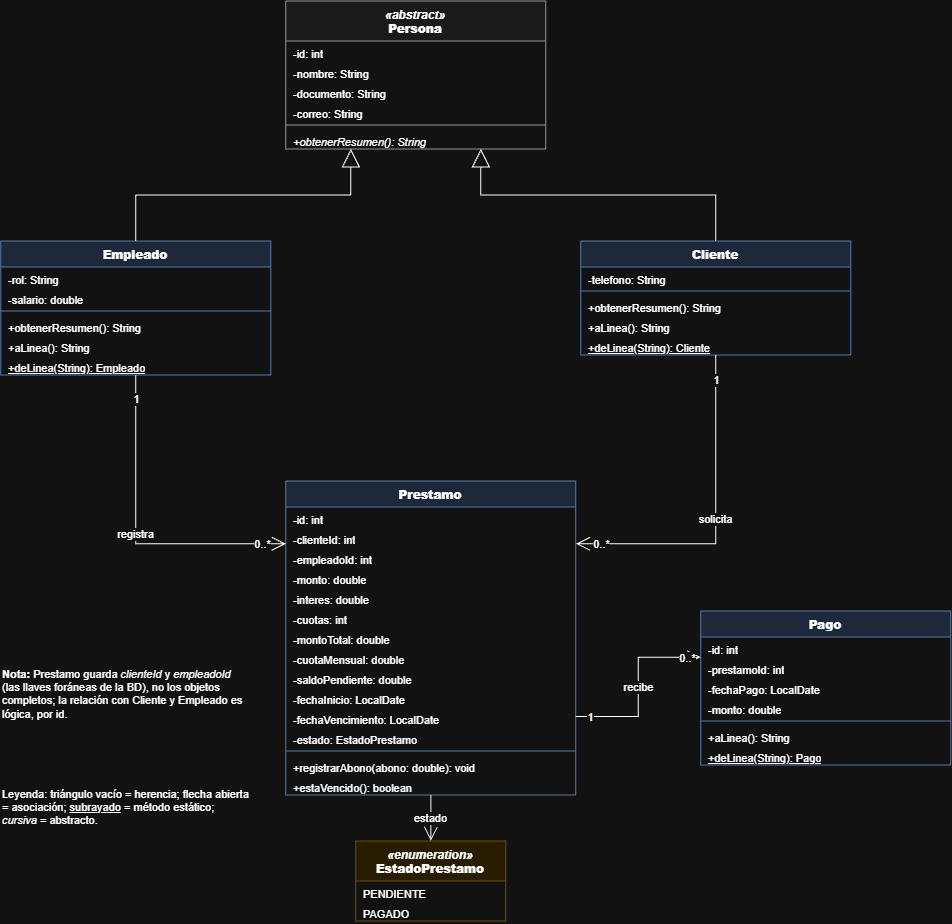

The diagram above was exported from draw.io. Its source (the exported page's mxGraphModel, read from the mxfile embedded in the PNG):
<mxGraphModel dx="1755" dy="1022" grid="1" gridSize="10" guides="1" tooltips="1" connect="1" arrows="1" fold="1" page="1" pageScale="1" pageWidth="1400" pageHeight="1000" math="0" shadow="0">
  <root>
    <mxCell id="0" />
    <mxCell id="1" parent="0" />
    <mxCell id="pg1-cls2" parent="1" style="swimlane;fontStyle=1;align=center;verticalAlign=top;childLayout=stackLayout;horizontal=1;startSize=40;horizontalStack=0;resizeParent=1;resizeParentMax=0;resizeLast=0;collapsible=0;marginBottom=0;html=1;whiteSpace=wrap;fillColor=#f5f5f5;strokeColor=#666666;swimlaneFillColor=#ffffff;" value="&lt;i&gt;«abstract»&lt;/i&gt;&lt;br&gt;&lt;b&gt;Persona&lt;/b&gt;" vertex="1">
      <mxGeometry height="148" width="260" x="325" y="40" as="geometry" />
    </mxCell>
    <mxCell id="pg1-m3" parent="pg1-cls2" style="text;strokeColor=none;fillColor=none;align=left;verticalAlign=top;spacingLeft=6;spacingRight=4;overflow=hidden;rotatable=0;points=[[0,0.5],[1,0.5]];portConstraint=eastwest;whiteSpace=wrap;html=1;fontSize=11;" value="-id: int" vertex="1">
      <mxGeometry height="20" width="260" y="40" as="geometry" />
    </mxCell>
    <mxCell id="pg1-m4" parent="pg1-cls2" style="text;strokeColor=none;fillColor=none;align=left;verticalAlign=top;spacingLeft=6;spacingRight=4;overflow=hidden;rotatable=0;points=[[0,0.5],[1,0.5]];portConstraint=eastwest;whiteSpace=wrap;html=1;fontSize=11;" value="-nombre: String" vertex="1">
      <mxGeometry height="20" width="260" y="60" as="geometry" />
    </mxCell>
    <mxCell id="pg1-m5" parent="pg1-cls2" style="text;strokeColor=none;fillColor=none;align=left;verticalAlign=top;spacingLeft=6;spacingRight=4;overflow=hidden;rotatable=0;points=[[0,0.5],[1,0.5]];portConstraint=eastwest;whiteSpace=wrap;html=1;fontSize=11;" value="-documento: String" vertex="1">
      <mxGeometry height="20" width="260" y="80" as="geometry" />
    </mxCell>
    <mxCell id="pg1-m6" parent="pg1-cls2" style="text;strokeColor=none;fillColor=none;align=left;verticalAlign=top;spacingLeft=6;spacingRight=4;overflow=hidden;rotatable=0;points=[[0,0.5],[1,0.5]];portConstraint=eastwest;whiteSpace=wrap;html=1;fontSize=11;" value="-correo: String" vertex="1">
      <mxGeometry height="20" width="260" y="100" as="geometry" />
    </mxCell>
    <mxCell id="pg1-sep7" parent="pg1-cls2" style="line;strokeWidth=1;fillColor=none;align=left;verticalAlign=middle;spacingTop=-1;spacingLeft=3;spacingRight=3;rotatable=0;labelPosition=right;points=[];portConstraint=eastwest;strokeColor=inherit;" value="" vertex="1">
      <mxGeometry height="8" width="260" y="120" as="geometry" />
    </mxCell>
    <mxCell id="pg1-m8" parent="pg1-cls2" style="text;strokeColor=none;fillColor=none;align=left;verticalAlign=top;spacingLeft=6;spacingRight=4;overflow=hidden;rotatable=0;points=[[0,0.5],[1,0.5]];portConstraint=eastwest;whiteSpace=wrap;html=1;fontSize=11;" value="&lt;i&gt;+obtenerResumen(): String&lt;/i&gt;" vertex="1">
      <mxGeometry height="20" width="260" y="128" as="geometry" />
    </mxCell>
    <mxCell id="pg1-cls9" parent="1" style="swimlane;fontStyle=1;align=center;verticalAlign=top;childLayout=stackLayout;horizontal=1;startSize=26;horizontalStack=0;resizeParent=1;resizeParentMax=0;resizeLast=0;collapsible=0;marginBottom=0;html=1;whiteSpace=wrap;fillColor=#dae8fc;strokeColor=#6c8ebf;swimlaneFillColor=#ffffff;" value="&lt;b&gt;Empleado&lt;/b&gt;" vertex="1">
      <mxGeometry height="134" width="270" x="40" y="280" as="geometry" />
    </mxCell>
    <mxCell id="pg1-m10" parent="pg1-cls9" style="text;strokeColor=none;fillColor=none;align=left;verticalAlign=top;spacingLeft=6;spacingRight=4;overflow=hidden;rotatable=0;points=[[0,0.5],[1,0.5]];portConstraint=eastwest;whiteSpace=wrap;html=1;fontSize=11;" value="-rol: String" vertex="1">
      <mxGeometry height="20" width="270" y="26" as="geometry" />
    </mxCell>
    <mxCell id="pg1-m11" parent="pg1-cls9" style="text;strokeColor=none;fillColor=none;align=left;verticalAlign=top;spacingLeft=6;spacingRight=4;overflow=hidden;rotatable=0;points=[[0,0.5],[1,0.5]];portConstraint=eastwest;whiteSpace=wrap;html=1;fontSize=11;" value="-salario: double" vertex="1">
      <mxGeometry height="20" width="270" y="46" as="geometry" />
    </mxCell>
    <mxCell id="pg1-sep12" parent="pg1-cls9" style="line;strokeWidth=1;fillColor=none;align=left;verticalAlign=middle;spacingTop=-1;spacingLeft=3;spacingRight=3;rotatable=0;labelPosition=right;points=[];portConstraint=eastwest;strokeColor=inherit;" value="" vertex="1">
      <mxGeometry height="8" width="270" y="66" as="geometry" />
    </mxCell>
    <mxCell id="pg1-m13" parent="pg1-cls9" style="text;strokeColor=none;fillColor=none;align=left;verticalAlign=top;spacingLeft=6;spacingRight=4;overflow=hidden;rotatable=0;points=[[0,0.5],[1,0.5]];portConstraint=eastwest;whiteSpace=wrap;html=1;fontSize=11;" value="+obtenerResumen(): String" vertex="1">
      <mxGeometry height="20" width="270" y="74" as="geometry" />
    </mxCell>
    <mxCell id="pg1-m14" parent="pg1-cls9" style="text;strokeColor=none;fillColor=none;align=left;verticalAlign=top;spacingLeft=6;spacingRight=4;overflow=hidden;rotatable=0;points=[[0,0.5],[1,0.5]];portConstraint=eastwest;whiteSpace=wrap;html=1;fontSize=11;" value="+aLinea(): String" vertex="1">
      <mxGeometry height="20" width="270" y="94" as="geometry" />
    </mxCell>
    <mxCell id="pg1-m15" parent="pg1-cls9" style="text;strokeColor=none;fillColor=none;align=left;verticalAlign=top;spacingLeft=6;spacingRight=4;overflow=hidden;rotatable=0;points=[[0,0.5],[1,0.5]];portConstraint=eastwest;whiteSpace=wrap;html=1;fontSize=11;" value="&lt;u&gt;+deLinea(String): Empleado&lt;/u&gt;" vertex="1">
      <mxGeometry height="20" width="270" y="114" as="geometry" />
    </mxCell>
    <mxCell id="pg1-cls16" parent="1" style="swimlane;fontStyle=1;align=center;verticalAlign=top;childLayout=stackLayout;horizontal=1;startSize=26;horizontalStack=0;resizeParent=1;resizeParentMax=0;resizeLast=0;collapsible=0;marginBottom=0;html=1;whiteSpace=wrap;fillColor=#dae8fc;strokeColor=#6c8ebf;swimlaneFillColor=#ffffff;" value="&lt;b&gt;Cliente&lt;/b&gt;" vertex="1">
      <mxGeometry height="114" width="270" x="620" y="280" as="geometry" />
    </mxCell>
    <mxCell id="pg1-m17" parent="pg1-cls16" style="text;strokeColor=none;fillColor=none;align=left;verticalAlign=top;spacingLeft=6;spacingRight=4;overflow=hidden;rotatable=0;points=[[0,0.5],[1,0.5]];portConstraint=eastwest;whiteSpace=wrap;html=1;fontSize=11;" value="-telefono: String" vertex="1">
      <mxGeometry height="20" width="270" y="26" as="geometry" />
    </mxCell>
    <mxCell id="pg1-sep18" parent="pg1-cls16" style="line;strokeWidth=1;fillColor=none;align=left;verticalAlign=middle;spacingTop=-1;spacingLeft=3;spacingRight=3;rotatable=0;labelPosition=right;points=[];portConstraint=eastwest;strokeColor=inherit;" value="" vertex="1">
      <mxGeometry height="8" width="270" y="46" as="geometry" />
    </mxCell>
    <mxCell id="pg1-m19" parent="pg1-cls16" style="text;strokeColor=none;fillColor=none;align=left;verticalAlign=top;spacingLeft=6;spacingRight=4;overflow=hidden;rotatable=0;points=[[0,0.5],[1,0.5]];portConstraint=eastwest;whiteSpace=wrap;html=1;fontSize=11;" value="+obtenerResumen(): String" vertex="1">
      <mxGeometry height="20" width="270" y="54" as="geometry" />
    </mxCell>
    <mxCell id="pg1-m20" parent="pg1-cls16" style="text;strokeColor=none;fillColor=none;align=left;verticalAlign=top;spacingLeft=6;spacingRight=4;overflow=hidden;rotatable=0;points=[[0,0.5],[1,0.5]];portConstraint=eastwest;whiteSpace=wrap;html=1;fontSize=11;" value="+aLinea(): String" vertex="1">
      <mxGeometry height="20" width="270" y="74" as="geometry" />
    </mxCell>
    <mxCell id="pg1-m21" parent="pg1-cls16" style="text;strokeColor=none;fillColor=none;align=left;verticalAlign=top;spacingLeft=6;spacingRight=4;overflow=hidden;rotatable=0;points=[[0,0.5],[1,0.5]];portConstraint=eastwest;whiteSpace=wrap;html=1;fontSize=11;" value="&lt;u&gt;+deLinea(String): Cliente&lt;/u&gt;" vertex="1">
      <mxGeometry height="20" width="270" y="94" as="geometry" />
    </mxCell>
    <mxCell id="pg1-cls22" parent="1" style="swimlane;fontStyle=1;align=center;verticalAlign=top;childLayout=stackLayout;horizontal=1;startSize=26;horizontalStack=0;resizeParent=1;resizeParentMax=0;resizeLast=0;collapsible=0;marginBottom=0;html=1;whiteSpace=wrap;fillColor=#dae8fc;strokeColor=#6c8ebf;swimlaneFillColor=#ffffff;" value="&lt;b&gt;Prestamo&lt;/b&gt;" vertex="1">
      <mxGeometry height="314" width="290" x="325" y="520" as="geometry" />
    </mxCell>
    <mxCell id="pg1-m23" parent="pg1-cls22" style="text;strokeColor=none;fillColor=none;align=left;verticalAlign=top;spacingLeft=6;spacingRight=4;overflow=hidden;rotatable=0;points=[[0,0.5],[1,0.5]];portConstraint=eastwest;whiteSpace=wrap;html=1;fontSize=11;" value="-id: int" vertex="1">
      <mxGeometry height="20" width="290" y="26" as="geometry" />
    </mxCell>
    <mxCell id="pg1-m24" parent="pg1-cls22" style="text;strokeColor=none;fillColor=none;align=left;verticalAlign=top;spacingLeft=6;spacingRight=4;overflow=hidden;rotatable=0;points=[[0,0.5],[1,0.5]];portConstraint=eastwest;whiteSpace=wrap;html=1;fontSize=11;" value="-clienteId: int" vertex="1">
      <mxGeometry height="20" width="290" y="46" as="geometry" />
    </mxCell>
    <mxCell id="pg1-m25" parent="pg1-cls22" style="text;strokeColor=none;fillColor=none;align=left;verticalAlign=top;spacingLeft=6;spacingRight=4;overflow=hidden;rotatable=0;points=[[0,0.5],[1,0.5]];portConstraint=eastwest;whiteSpace=wrap;html=1;fontSize=11;" value="-empleadoId: int" vertex="1">
      <mxGeometry height="20" width="290" y="66" as="geometry" />
    </mxCell>
    <mxCell id="pg1-m26" parent="pg1-cls22" style="text;strokeColor=none;fillColor=none;align=left;verticalAlign=top;spacingLeft=6;spacingRight=4;overflow=hidden;rotatable=0;points=[[0,0.5],[1,0.5]];portConstraint=eastwest;whiteSpace=wrap;html=1;fontSize=11;" value="-monto: double" vertex="1">
      <mxGeometry height="20" width="290" y="86" as="geometry" />
    </mxCell>
    <mxCell id="pg1-m27" parent="pg1-cls22" style="text;strokeColor=none;fillColor=none;align=left;verticalAlign=top;spacingLeft=6;spacingRight=4;overflow=hidden;rotatable=0;points=[[0,0.5],[1,0.5]];portConstraint=eastwest;whiteSpace=wrap;html=1;fontSize=11;" value="-interes: double" vertex="1">
      <mxGeometry height="20" width="290" y="106" as="geometry" />
    </mxCell>
    <mxCell id="pg1-m28" parent="pg1-cls22" style="text;strokeColor=none;fillColor=none;align=left;verticalAlign=top;spacingLeft=6;spacingRight=4;overflow=hidden;rotatable=0;points=[[0,0.5],[1,0.5]];portConstraint=eastwest;whiteSpace=wrap;html=1;fontSize=11;" value="-cuotas: int" vertex="1">
      <mxGeometry height="20" width="290" y="126" as="geometry" />
    </mxCell>
    <mxCell id="pg1-m29" parent="pg1-cls22" style="text;strokeColor=none;fillColor=none;align=left;verticalAlign=top;spacingLeft=6;spacingRight=4;overflow=hidden;rotatable=0;points=[[0,0.5],[1,0.5]];portConstraint=eastwest;whiteSpace=wrap;html=1;fontSize=11;" value="-montoTotal: double" vertex="1">
      <mxGeometry height="20" width="290" y="146" as="geometry" />
    </mxCell>
    <mxCell id="pg1-m30" parent="pg1-cls22" style="text;strokeColor=none;fillColor=none;align=left;verticalAlign=top;spacingLeft=6;spacingRight=4;overflow=hidden;rotatable=0;points=[[0,0.5],[1,0.5]];portConstraint=eastwest;whiteSpace=wrap;html=1;fontSize=11;" value="-cuotaMensual: double" vertex="1">
      <mxGeometry height="20" width="290" y="166" as="geometry" />
    </mxCell>
    <mxCell id="pg1-m31" parent="pg1-cls22" style="text;strokeColor=none;fillColor=none;align=left;verticalAlign=top;spacingLeft=6;spacingRight=4;overflow=hidden;rotatable=0;points=[[0,0.5],[1,0.5]];portConstraint=eastwest;whiteSpace=wrap;html=1;fontSize=11;" value="-saldoPendiente: double" vertex="1">
      <mxGeometry height="20" width="290" y="186" as="geometry" />
    </mxCell>
    <mxCell id="pg1-m32" parent="pg1-cls22" style="text;strokeColor=none;fillColor=none;align=left;verticalAlign=top;spacingLeft=6;spacingRight=4;overflow=hidden;rotatable=0;points=[[0,0.5],[1,0.5]];portConstraint=eastwest;whiteSpace=wrap;html=1;fontSize=11;" value="-fechaInicio: LocalDate" vertex="1">
      <mxGeometry height="20" width="290" y="206" as="geometry" />
    </mxCell>
    <mxCell id="pg1-m33" parent="pg1-cls22" style="text;strokeColor=none;fillColor=none;align=left;verticalAlign=top;spacingLeft=6;spacingRight=4;overflow=hidden;rotatable=0;points=[[0,0.5],[1,0.5]];portConstraint=eastwest;whiteSpace=wrap;html=1;fontSize=11;" value="-fechaVencimiento: LocalDate" vertex="1">
      <mxGeometry height="20" width="290" y="226" as="geometry" />
    </mxCell>
    <mxCell id="pg1-m34" parent="pg1-cls22" style="text;strokeColor=none;fillColor=none;align=left;verticalAlign=top;spacingLeft=6;spacingRight=4;overflow=hidden;rotatable=0;points=[[0,0.5],[1,0.5]];portConstraint=eastwest;whiteSpace=wrap;html=1;fontSize=11;" value="-estado: EstadoPrestamo" vertex="1">
      <mxGeometry height="20" width="290" y="246" as="geometry" />
    </mxCell>
    <mxCell id="pg1-sep35" parent="pg1-cls22" style="line;strokeWidth=1;fillColor=none;align=left;verticalAlign=middle;spacingTop=-1;spacingLeft=3;spacingRight=3;rotatable=0;labelPosition=right;points=[];portConstraint=eastwest;strokeColor=inherit;" value="" vertex="1">
      <mxGeometry height="8" width="290" y="266" as="geometry" />
    </mxCell>
    <mxCell id="pg1-m36" parent="pg1-cls22" style="text;strokeColor=none;fillColor=none;align=left;verticalAlign=top;spacingLeft=6;spacingRight=4;overflow=hidden;rotatable=0;points=[[0,0.5],[1,0.5]];portConstraint=eastwest;whiteSpace=wrap;html=1;fontSize=11;" value="+registrarAbono(abono: double): void" vertex="1">
      <mxGeometry height="20" width="290" y="274" as="geometry" />
    </mxCell>
    <mxCell id="pg1-m37" parent="pg1-cls22" style="text;strokeColor=none;fillColor=none;align=left;verticalAlign=top;spacingLeft=6;spacingRight=4;overflow=hidden;rotatable=0;points=[[0,0.5],[1,0.5]];portConstraint=eastwest;whiteSpace=wrap;html=1;fontSize=11;" value="+estaVencido(): boolean" vertex="1">
      <mxGeometry height="20" width="290" y="294" as="geometry" />
    </mxCell>
    <mxCell id="pg1-cls38" parent="1" style="swimlane;fontStyle=1;align=center;verticalAlign=top;childLayout=stackLayout;horizontal=1;startSize=26;horizontalStack=0;resizeParent=1;resizeParentMax=0;resizeLast=0;collapsible=0;marginBottom=0;html=1;whiteSpace=wrap;fillColor=#dae8fc;strokeColor=#6c8ebf;swimlaneFillColor=#ffffff;" value="&lt;b&gt;Pago&lt;/b&gt;" vertex="1">
      <mxGeometry height="154" width="250" x="740" y="650" as="geometry" />
    </mxCell>
    <mxCell id="pg1-m39" parent="pg1-cls38" style="text;strokeColor=none;fillColor=none;align=left;verticalAlign=top;spacingLeft=6;spacingRight=4;overflow=hidden;rotatable=0;points=[[0,0.5],[1,0.5]];portConstraint=eastwest;whiteSpace=wrap;html=1;fontSize=11;" value="-id: int" vertex="1">
      <mxGeometry height="20" width="250" y="26" as="geometry" />
    </mxCell>
    <mxCell id="pg1-m40" parent="pg1-cls38" style="text;strokeColor=none;fillColor=none;align=left;verticalAlign=top;spacingLeft=6;spacingRight=4;overflow=hidden;rotatable=0;points=[[0,0.5],[1,0.5]];portConstraint=eastwest;whiteSpace=wrap;html=1;fontSize=11;" value="-prestamoId: int" vertex="1">
      <mxGeometry height="20" width="250" y="46" as="geometry" />
    </mxCell>
    <mxCell id="pg1-m41" parent="pg1-cls38" style="text;strokeColor=none;fillColor=none;align=left;verticalAlign=top;spacingLeft=6;spacingRight=4;overflow=hidden;rotatable=0;points=[[0,0.5],[1,0.5]];portConstraint=eastwest;whiteSpace=wrap;html=1;fontSize=11;" value="-fechaPago: LocalDate" vertex="1">
      <mxGeometry height="20" width="250" y="66" as="geometry" />
    </mxCell>
    <mxCell id="pg1-m42" parent="pg1-cls38" style="text;strokeColor=none;fillColor=none;align=left;verticalAlign=top;spacingLeft=6;spacingRight=4;overflow=hidden;rotatable=0;points=[[0,0.5],[1,0.5]];portConstraint=eastwest;whiteSpace=wrap;html=1;fontSize=11;" value="-monto: double" vertex="1">
      <mxGeometry height="20" width="250" y="86" as="geometry" />
    </mxCell>
    <mxCell id="pg1-sep43" parent="pg1-cls38" style="line;strokeWidth=1;fillColor=none;align=left;verticalAlign=middle;spacingTop=-1;spacingLeft=3;spacingRight=3;rotatable=0;labelPosition=right;points=[];portConstraint=eastwest;strokeColor=inherit;" value="" vertex="1">
      <mxGeometry height="8" width="250" y="106" as="geometry" />
    </mxCell>
    <mxCell id="pg1-m44" parent="pg1-cls38" style="text;strokeColor=none;fillColor=none;align=left;verticalAlign=top;spacingLeft=6;spacingRight=4;overflow=hidden;rotatable=0;points=[[0,0.5],[1,0.5]];portConstraint=eastwest;whiteSpace=wrap;html=1;fontSize=11;" value="+aLinea(): String" vertex="1">
      <mxGeometry height="20" width="250" y="114" as="geometry" />
    </mxCell>
    <mxCell id="pg1-m45" parent="pg1-cls38" style="text;strokeColor=none;fillColor=none;align=left;verticalAlign=top;spacingLeft=6;spacingRight=4;overflow=hidden;rotatable=0;points=[[0,0.5],[1,0.5]];portConstraint=eastwest;whiteSpace=wrap;html=1;fontSize=11;" value="&lt;u&gt;+deLinea(String): Pago&lt;/u&gt;" vertex="1">
      <mxGeometry height="20" width="250" y="134" as="geometry" />
    </mxCell>
    <mxCell id="pg1-cls46" parent="1" style="swimlane;fontStyle=1;align=center;verticalAlign=top;childLayout=stackLayout;horizontal=1;startSize=40;horizontalStack=0;resizeParent=1;resizeParentMax=0;resizeLast=0;collapsible=0;marginBottom=0;html=1;whiteSpace=wrap;fillColor=#fff2cc;strokeColor=#d6b656;swimlaneFillColor=#ffffff;" value="&lt;i&gt;«enumeration»&lt;/i&gt;&lt;br&gt;&lt;b&gt;EstadoPrestamo&lt;/b&gt;" vertex="1">
      <mxGeometry height="80" width="150" x="395" y="880" as="geometry" />
    </mxCell>
    <mxCell id="pg1-m47" parent="pg1-cls46" style="text;strokeColor=none;fillColor=none;align=left;verticalAlign=top;spacingLeft=6;spacingRight=4;overflow=hidden;rotatable=0;points=[[0,0.5],[1,0.5]];portConstraint=eastwest;whiteSpace=wrap;html=1;fontSize=11;" value="PENDIENTE" vertex="1">
      <mxGeometry height="20" width="150" y="40" as="geometry" />
    </mxCell>
    <mxCell id="pg1-m48" parent="pg1-cls46" style="text;strokeColor=none;fillColor=none;align=left;verticalAlign=top;spacingLeft=6;spacingRight=4;overflow=hidden;rotatable=0;points=[[0,0.5],[1,0.5]];portConstraint=eastwest;whiteSpace=wrap;html=1;fontSize=11;" value="PAGADO" vertex="1">
      <mxGeometry height="20" width="150" y="60" as="geometry" />
    </mxCell>
    <mxCell id="pg1-e49" edge="1" parent="1" source="pg1-cls9" style="endArrow=block;endSize=16;endFill=0;html=1;rounded=0;edgeStyle=orthogonalEdgeStyle;labelBackgroundColor=#ffffff;fontSize=11;exitX=0.5;exitY=0;exitDx=0;exitDy=0;entryX=0.25;entryY=1;entryDx=0;entryDy=0;" target="pg1-cls2" value="">
      <mxGeometry relative="1" as="geometry" />
    </mxCell>
    <mxCell id="pg1-e50" edge="1" parent="1" source="pg1-cls16" style="endArrow=block;endSize=16;endFill=0;html=1;rounded=0;edgeStyle=orthogonalEdgeStyle;labelBackgroundColor=#ffffff;fontSize=11;exitX=0.5;exitY=0;exitDx=0;exitDy=0;entryX=0.75;entryY=1;entryDx=0;entryDy=0;" target="pg1-cls2" value="">
      <mxGeometry relative="1" as="geometry" />
    </mxCell>
    <mxCell id="pg1-e51" edge="1" parent="1" source="pg1-cls16" style="endArrow=open;endSize=12;html=1;rounded=0;edgeStyle=orthogonalEdgeStyle;labelBackgroundColor=#ffffff;fontSize=11;exitX=0.5;exitY=1;exitDx=0;exitDy=0;entryX=1;entryY=0.2;entryDx=0;entryDy=0;" target="pg1-cls22" value="solicita">
      <mxGeometry relative="1" as="geometry" />
    </mxCell>
    <mxCell id="pg1-e51_s" connectable="0" parent="pg1-e51" style="edgeLabel;html=1;align=center;verticalAlign=middle;resizable=0;points=[];fontSize=11;" value="1" vertex="1">
      <mxGeometry relative="1" x="-0.85" as="geometry">
        <mxPoint as="offset" />
      </mxGeometry>
    </mxCell>
    <mxCell id="pg1-e51_t" connectable="0" parent="pg1-e51" style="edgeLabel;html=1;align=center;verticalAlign=middle;resizable=0;points=[];fontSize=11;" value="0..*" vertex="1">
      <mxGeometry relative="1" x="0.85" as="geometry">
        <mxPoint as="offset" />
      </mxGeometry>
    </mxCell>
    <mxCell id="pg1-e52" edge="1" parent="1" source="pg1-cls9" style="endArrow=open;endSize=12;html=1;rounded=0;edgeStyle=orthogonalEdgeStyle;labelBackgroundColor=#ffffff;fontSize=11;exitX=0.5;exitY=1;exitDx=0;exitDy=0;entryX=0;entryY=0.2;entryDx=0;entryDy=0;" target="pg1-cls22" value="registra">
      <mxGeometry relative="1" as="geometry" />
    </mxCell>
    <mxCell id="pg1-e52_s" connectable="0" parent="pg1-e52" style="edgeLabel;html=1;align=center;verticalAlign=middle;resizable=0;points=[];fontSize=11;" value="1" vertex="1">
      <mxGeometry relative="1" x="-0.85" as="geometry">
        <mxPoint as="offset" />
      </mxGeometry>
    </mxCell>
    <mxCell id="pg1-e52_t" connectable="0" parent="pg1-e52" style="edgeLabel;html=1;align=center;verticalAlign=middle;resizable=0;points=[];fontSize=11;" value="0..*" vertex="1">
      <mxGeometry relative="1" x="0.85" as="geometry">
        <mxPoint as="offset" />
      </mxGeometry>
    </mxCell>
    <mxCell id="pg1-e53" edge="1" parent="1" source="pg1-cls22" style="endArrow=open;endSize=12;html=1;rounded=0;edgeStyle=orthogonalEdgeStyle;labelBackgroundColor=#ffffff;fontSize=11;exitX=1;exitY=0.75;exitDx=0;exitDy=0;entryX=0;entryY=0.3;entryDx=0;entryDy=0;" target="pg1-cls38" value="recibe">
      <mxGeometry relative="1" as="geometry" />
    </mxCell>
    <mxCell id="pg1-e53_s" connectable="0" parent="pg1-e53" style="edgeLabel;html=1;align=center;verticalAlign=middle;resizable=0;points=[];fontSize=11;" value="1" vertex="1">
      <mxGeometry relative="1" x="-0.85" as="geometry">
        <mxPoint as="offset" />
      </mxGeometry>
    </mxCell>
    <mxCell id="pg1-e53_t" connectable="0" parent="pg1-e53" style="edgeLabel;html=1;align=center;verticalAlign=middle;resizable=0;points=[];fontSize=11;" value="0..*" vertex="1">
      <mxGeometry relative="1" x="0.85" as="geometry">
        <mxPoint as="offset" />
      </mxGeometry>
    </mxCell>
    <mxCell id="pg1-e54" edge="1" parent="1" source="pg1-cls22" style="endArrow=open;endSize=12;html=1;rounded=0;edgeStyle=orthogonalEdgeStyle;labelBackgroundColor=#ffffff;fontSize=11;exitX=0.5;exitY=1;exitDx=0;exitDy=0;entryX=0.5;entryY=0;entryDx=0;entryDy=0;" target="pg1-cls46" value="estado">
      <mxGeometry relative="1" as="geometry" />
    </mxCell>
    <mxCell id="pg1-t55" parent="1" style="text;html=1;align=left;verticalAlign=top;whiteSpace=wrap;overflow=hidden;fontSize=11;" value="&lt;b&gt;Nota:&lt;/b&gt; Prestamo guarda &lt;i&gt;clienteId&lt;/i&gt; y &lt;i&gt;empleadoId&lt;/i&gt; (las llaves foráneas de la BD), no los objetos completos; la relación con Cliente y Empleado es lógica, por id." vertex="1">
      <mxGeometry height="90" width="250" x="40" y="700" as="geometry" />
    </mxCell>
    <mxCell id="pg1-t56" parent="1" style="text;html=1;align=left;verticalAlign=top;whiteSpace=wrap;overflow=hidden;fontSize=11;" value="Leyenda: triángulo vacío = herencia; flecha abierta = asociación; &lt;u&gt;subrayado&lt;/u&gt; = método estático; &lt;i&gt;cursiva&lt;/i&gt; = abstracto." vertex="1">
      <mxGeometry height="70" width="250" x="40" y="820" as="geometry" />
    </mxCell>
  </root>
</mxGraphModel>